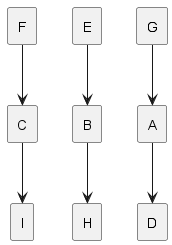

The diagram above was rendered by PlantUML. Its source (embedded in the PNG):
@startuml
skinparam componentStyle rectangle
[D] <-up- [A]
[A] <-up- [G]

[H] <-up- [B]
[B] <-up- [E]

[I] <-up- [C]
[C] <-up- [F]
@enduml